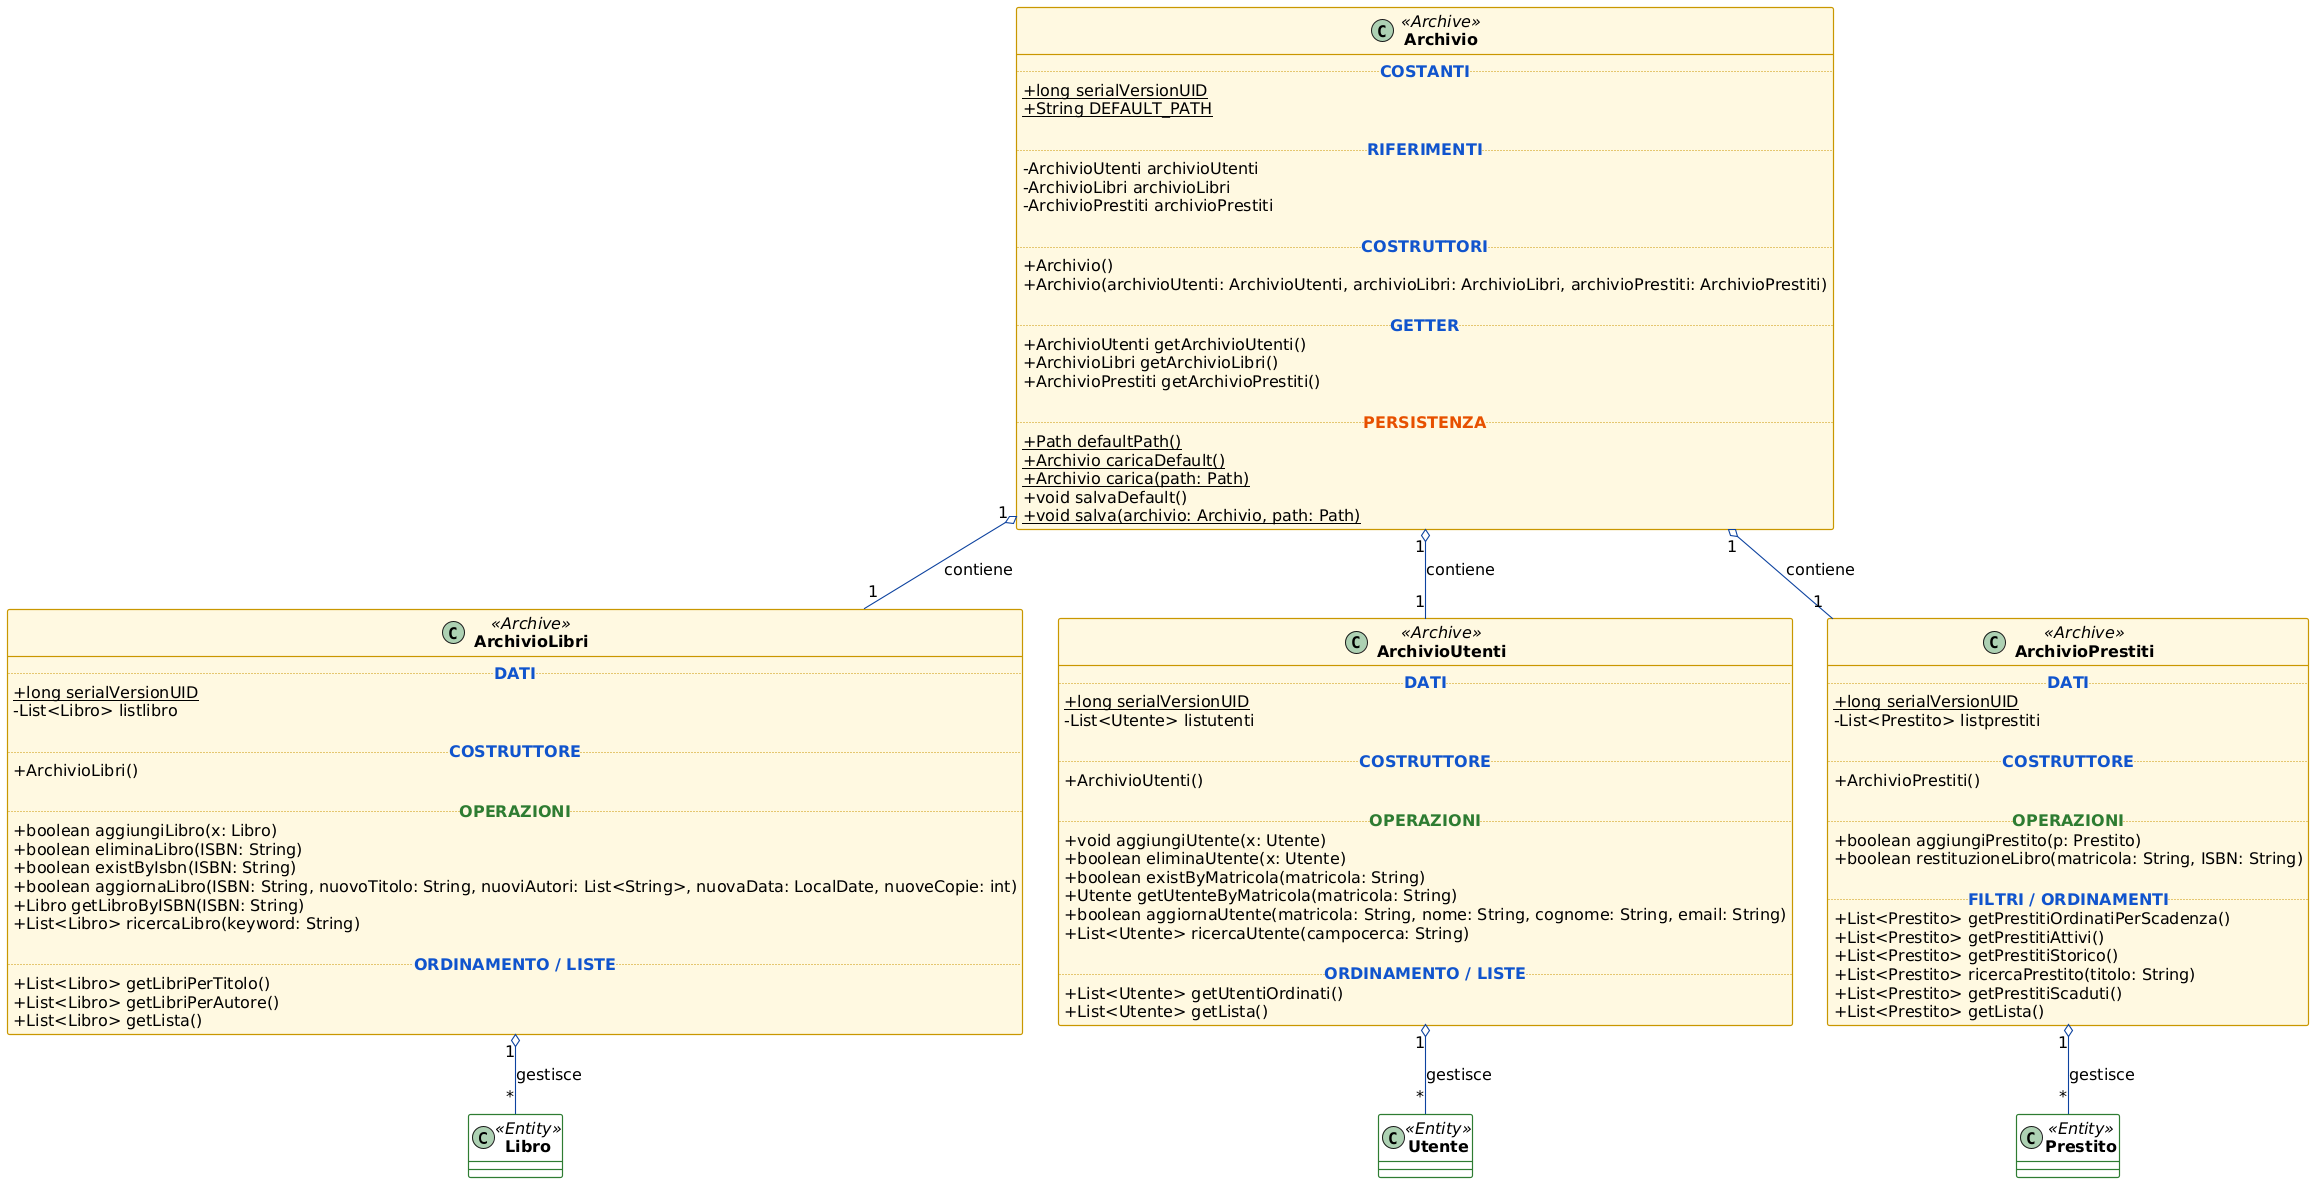

The diagram above was rendered by PlantUML. Its source (embedded in the PNG):
@startuml
' ======================
' THEME (dal tuo CSS JavaFX)
' ======================
skinparam backgroundColor #FFFFFF
skinparam defaultFontName Saira
skinparam defaultFontSize 16
skinparam ClassAttributeIconSize 0
skinparam shadowing false
skinparam roundcorner 4
skinparam classBorderThickness 1.2

<style>
  classDiagram {
    class {
      header {
        FontStyle bold
        FontSize 16
        FontColor #000000
      }
      FontColor #000000
    }
  }
</style>

skinparam class<<Archive>> {
  BackgroundColor #FFF8E1
  BorderColor #C99700
}
skinparam class<<Entity>> {
  BackgroundColor #FFFFFF
  BorderColor #2E7D32
}

skinparam ArrowColor #0D429E
skinparam ArrowThickness 1.1

' Entità (stub solo per relazioni)
class Libro <<Entity>>
class Utente <<Entity>>
class Prestito <<Entity>>

class Archivio <<Archive>> {
  .. <color:#1155CC><b>COSTANTI</b></color> ..
  + {static} long serialVersionUID
  + {static} String DEFAULT_PATH

  .. <color:#1155CC><b>RIFERIMENTI</b></color> ..
  - ArchivioUtenti archivioUtenti
  - ArchivioLibri archivioLibri
  - ArchivioPrestiti archivioPrestiti

  .. <color:#1155CC><b>COSTRUTTORI</b></color> ..
  + Archivio()
  + Archivio(archivioUtenti: ArchivioUtenti, archivioLibri: ArchivioLibri, archivioPrestiti: ArchivioPrestiti)

  .. <color:#1155CC><b>GETTER</b></color> ..
  + ArchivioUtenti getArchivioUtenti()
  + ArchivioLibri getArchivioLibri()
  + ArchivioPrestiti getArchivioPrestiti()

  .. <color:#E65100><b>PERSISTENZA</b></color> ..
  + {static} Path defaultPath()
  + {static} Archivio caricaDefault()
  + {static} Archivio carica(path: Path)
  + void salvaDefault()
  + {static} void salva(archivio: Archivio, path: Path)
}

class ArchivioLibri <<Archive>> {
  .. <color:#1155CC><b>DATI</b></color> ..
  + {static} long serialVersionUID
  - List<Libro> listlibro

  .. <color:#1155CC><b>COSTRUTTORE</b></color> ..
  + ArchivioLibri()

  .. <color:#2E7D32><b>OPERAZIONI</b></color> ..
  + boolean aggiungiLibro(x: Libro)
  + boolean eliminaLibro(ISBN: String)
  + boolean existByIsbn(ISBN: String)
  + boolean aggiornaLibro(ISBN: String, nuovoTitolo: String, nuoviAutori: List<String>, nuovaData: LocalDate, nuoveCopie: int)
  + Libro getLibroByISBN(ISBN: String)
  + List<Libro> ricercaLibro(keyword: String)

  .. <color:#1155CC><b>ORDINAMENTO / LISTE</b></color> ..
  + List<Libro> getLibriPerTitolo()
  + List<Libro> getLibriPerAutore()
  + List<Libro> getLista()
}

class ArchivioUtenti <<Archive>> {
  .. <color:#1155CC><b>DATI</b></color> ..
  + {static} long serialVersionUID
  - List<Utente> listutenti

  .. <color:#1155CC><b>COSTRUTTORE</b></color> ..
  + ArchivioUtenti()

  .. <color:#2E7D32><b>OPERAZIONI</b></color> ..
  + void aggiungiUtente(x: Utente)
  + boolean eliminaUtente(x: Utente)
  + boolean existByMatricola(matricola: String)
  + Utente getUtenteByMatricola(matricola: String)
  + boolean aggiornaUtente(matricola: String, nome: String, cognome: String, email: String)
  + List<Utente> ricercaUtente(campocerca: String)

  .. <color:#1155CC><b>ORDINAMENTO / LISTE</b></color> ..
  + List<Utente> getUtentiOrdinati()
  + List<Utente> getLista()
}

class ArchivioPrestiti <<Archive>> {
  .. <color:#1155CC><b>DATI</b></color> ..
  + {static} long serialVersionUID
  - List<Prestito> listprestiti

  .. <color:#1155CC><b>COSTRUTTORE</b></color> ..
  + ArchivioPrestiti()

  .. <color:#2E7D32><b>OPERAZIONI</b></color> ..
  + boolean aggiungiPrestito(p: Prestito)
  + boolean restituzioneLibro(matricola: String, ISBN: String)

  .. <color:#1155CC><b>FILTRI / ORDINAMENTI</b></color> ..
  + List<Prestito> getPrestitiOrdinatiPerScadenza()
  + List<Prestito> getPrestitiAttivi()
  + List<Prestito> getPrestitiStorico()
  + List<Prestito> ricercaPrestito(titolo: String)
  + List<Prestito> getPrestitiScaduti()
  + List<Prestito> getLista()
}

' Relazioni Archivio -> sotto-archivi
Archivio "1" o-- "1" ArchivioUtenti : contiene
Archivio "1" o-- "1" ArchivioLibri : contiene
Archivio "1" o-- "1" ArchivioPrestiti : contiene

' Relazioni archivi -> entità
ArchivioLibri "1" o-- "*" Libro : gestisce
ArchivioUtenti "1" o-- "*" Utente : gestisce
ArchivioPrestiti "1" o-- "*" Prestito : gestisce
@enduml